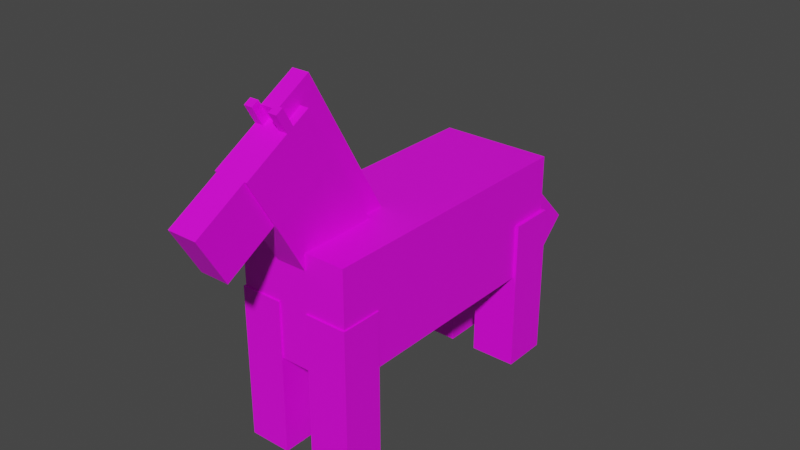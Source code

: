 # Source: examobs_horse.blend  (saved by Blender 3.0.42; exported with 4.5.12 LTS)
import bpy
from mathutils import Matrix  # noqa: F401  (used for matrix-valued properties, if any)

bpy.ops.wm.read_factory_settings(use_empty=True)
scene = bpy.context.scene
scene.name = 'Scene'

# ---- collections
col_collection = bpy.data.collections.new('Collection'); scene.collection.children.link(col_collection)

# ---- images (referenced by path relative to the original .blend; pixels are not part of the script)
import os
ASSET_DIR = os.environ.get("B2B_ASSET_DIR", "")  # directory of the original .blend (textures are referenced by path, not embedded)
HERE = os.path.dirname(os.path.abspath(__file__))  # packed textures are extracted next to this script under _unpacked/

def load_image(name, relpath, width, height, colorspace="sRGB"):
    """Load a texture the original file referenced (path relative to the .blend, or extracted next to this script)."""
    p = next((c for c in (os.path.join(HERE, relpath), os.path.join(ASSET_DIR, relpath)) if relpath and os.path.exists(c)), "")
    if p:
        img = bpy.data.images.load(p, check_existing=True)
        img.name = name
    else:  # same state as the original file: an image datablock whose file is absent (Cycles renders it pink)
        img = bpy.data.images.new(name, width, height)
        img.source = "FILE"
        img.filepath = "//" + (relpath or name)
    img.colorspace_settings.name = colorspace
    return img
img_examobs_horse_brown_png_001 = load_image('examobs_horse_brown.png.001', 'examobs_horse_brown.png', 1024, 1024, 'sRGB')

# ---- materials (node trees are filled in below, after node groups)
mat_material_001 = bpy.data.materials.new('Material.001')
mat_material_001.use_transparent_shadow = False

# ---- material node trees
mat_material_001.use_nodes = True; mat_material_001.node_tree.nodes.clear()
_N = mat_material_001.node_tree.nodes; _L = mat_material_001.node_tree.links
n0 = _N.new('ShaderNodeOutputMaterial'); n0.name = 'Material Output'; n0.location = (300, 300)
n1 = _N.new('ShaderNodeTexImage'); n1.name = 'Image Texture'; n1.location = (-327, 306)
n1.image = img_examobs_horse_brown_png_001
n1.interpolation = 'Closest'
n2 = _N.new('ShaderNodeBsdfPrincipled'); n2.name = 'Principled BSDF'; n2.location = (-7, 314)
n2.distribution = 'GGX'
n2.subsurface_method = 'RANDOM_WALK_SKIN'
n2.inputs[3].default_value = 1.45
n2.inputs[27].default_value = (0.0, 0.0, 0.0, 1.0)
n2.inputs[28].default_value = 1.0
_L.new(n1.outputs[0], n2.inputs[0])
_L.new(n2.outputs[0], n0.inputs[0])
n0.is_active_output = True

# ---- world
world_world = bpy.data.worlds.new('World'); scene.world = world_world
world_world.use_nodes = True; world_world.node_tree.nodes.clear()
_N = world_world.node_tree.nodes; _L = world_world.node_tree.links
n0 = _N.new('ShaderNodeOutputWorld'); n0.name = 'World Output'; n0.location = (300, 300)
n1 = _N.new('ShaderNodeBackground'); n1.name = 'Background'; n1.location = (10, 300)
n1.inputs[0].default_value = (0.05088, 0.05088, 0.05088, 1.0)
_L.new(n1.outputs[0], n0.inputs[0])
n0.is_active_output = True
world_world.color = (0.05088, 0.05088, 0.05088)
world_world.use_sun_shadow = False
world_world.sun_shadow_jitter_overblur = 0.0

# ---- meshes
me_cube_006 = bpy.data.meshes.new('Cube.006')
me_cube_006.from_pydata([(-1.018, -8.154, -0.3872), (-1.205, -12.13, 6.499), (-1.018, -3.446, 2.331), (-1.205, -7.422, 9.217), (1.018, -8.154, -0.3872), (1.205, -12.13, 6.499), (1.018, -3.446, 2.331), (1.205, -7.422, 9.217), (-1.205, -14.03, 9.789), (-1.205, -9.321, 12.51), (1.205, -9.321, 12.51), (1.205, -14.03, 9.789), (0.6024, -10.5, 11.83), (0.509, -3.446, 2.331), (-0.509, -3.446, 2.331), (-0.6024, -9.321, 12.51), (0.6024, -9.321, 12.51), (-0.6024, -10.5, 11.83), (1.038, -14.03, 9.789), (-1.038, -14.03, 9.789), (1.205, -10.5, 11.83), (-1.205, -10.5, 11.83), (0.509, -2.187, 3.058), (-0.509, -2.187, 3.058), (0.6024, -8.062, 13.23), (-0.6024, -8.062, 13.23), (0.6024, -11.04, 12.77), (-0.6024, -11.04, 12.77), (-0.6024, -8.604, 14.17), (0.6024, -8.604, 14.17), (1.205, -10.98, 11.55), (0.6024, -10.98, 11.55), (-1.205, -10.98, 11.55), (-0.6024, -10.98, 11.55), (-0.6024, -11.7, 12.79), (-0.6024, -11.21, 13.07), (0.6024, -11.7, 12.79), (0.6024, -11.21, 13.07), (1.205, -11.21, 13.07), (-1.205, -11.7, 12.79), (-1.205, -11.21, 13.07), (1.205, -11.7, 12.79), (1.038, -15.66, 4.46), (-1.038, -15.66, 4.46), (1.038, -12.13, 6.499), (-1.038, -12.13, 6.499), (1.038, -17.56, 7.75), (-1.038, -17.56, 7.75), (-4.0, -10.0, -4.0), (-4.0, -10.0, 4.0), (-4.0, 10.0, -4.0), (-4.0, 10.0, 4.0), (4.0, -10.0, -4.0), (4.0, -10.0, 4.0), (4.0, 10.0, -4.0), (4.0, 10.0, 4.0), (1.1, -10.12, -11.0), (1.1, -10.12, -4.768e-07), (1.1, -7.119, -11.0), (1.1, -7.119, 0.0), (4.1, -10.12, -11.0), (4.1, -10.12, -4.768e-07), (4.1, -7.119, -11.0), (4.1, -7.119, 0.0), (0.95, 6.931, -11.0), (0.95, 6.931, 2.861e-06), (0.95, 10.23, -11.0), (0.95, 10.23, 2.384e-06), (4.25, 6.931, -11.0), (4.25, 6.931, 2.861e-06), (4.25, 10.23, -11.0), (4.25, 10.23, 2.384e-06), (-4.1, -10.12, -11.0), (-4.1, -10.12, -4.768e-07), (-4.1, -7.119, -11.0), (-4.1, -7.119, 0.0), (-1.1, -10.12, -11.0), (-1.1, -10.12, -4.768e-07), (-1.1, -7.119, -11.0), (-1.1, -7.119, 0.0), (-4.25, 6.931, -11.0), (-4.25, 6.931, 2.861e-06), (-4.25, 10.23, -11.0), (-4.25, 10.23, 2.384e-06), (-0.95, 6.931, -11.0), (-0.95, 6.931, 2.861e-06), (-0.95, 10.23, -11.0), (-0.95, 10.23, 2.384e-06), (-1.307, 6.833, 0.8795), (-1.307, 9.722, 3.647), (-1.307, 14.08, -6.679), (-1.307, 16.96, -3.911), (1.307, 6.833, 0.8795), (1.307, 9.722, 3.647), (1.307, 14.08, -6.679), (1.307, 16.96, -3.911)], [], [(0, 1, 3, 2), (6, 7, 5, 4), (4, 5, 44, 45, 1, 0), (2, 14, 13, 6, 4, 0), (3, 1, 8, 32, 21, 9), (10, 16, 12, 20), (5, 7, 10, 20, 30, 11), (1, 45, 19, 8), (13, 14, 23, 22), (13, 16, 10, 7, 6), (3, 9, 15, 14, 2), (12, 17, 33, 31), (17, 12, 26, 27), (21, 32, 39, 40), (21, 17, 15, 9), (23, 25, 24, 22), (14, 15, 25, 23), (12, 16, 24, 29, 26), (16, 13, 22, 24), (15, 17, 27, 28, 25), (24, 25, 28, 29), (38, 37, 36, 41), (31, 33, 32, 8, 19, 18, 11, 30), (32, 33, 34, 39), (39, 34, 35, 40), (31, 30, 41, 36), (17, 21, 40, 35), (12, 31, 36, 37), (30, 20, 38, 41), (20, 12, 37, 38), (33, 17, 35, 34), (26, 29, 28, 27), (18, 19, 47, 46), (47, 43, 42, 46), (18, 44, 5, 11), (19, 45, 43, 47), (44, 18, 46, 42), (45, 44, 42, 43), (48, 49, 51, 50), (50, 51, 55, 54), (54, 55, 53, 52), (52, 53, 49, 48), (50, 54, 52, 48), (55, 51, 49, 53), (56, 57, 59, 58), (58, 59, 63, 62), (62, 63, 61, 60), (60, 61, 57, 56), (58, 62, 60, 56), (63, 59, 57, 61), (64, 65, 67, 66), (66, 67, 71, 70), (70, 71, 69, 68), (68, 69, 65, 64), (66, 70, 68, 64), (71, 67, 65, 69), (72, 73, 75, 74), (74, 75, 79, 78), (78, 79, 77, 76), (76, 77, 73, 72), (74, 78, 76, 72), (79, 75, 73, 77), (80, 81, 83, 82), (82, 83, 87, 86), (86, 87, 85, 84), (84, 85, 81, 80), (82, 86, 84, 80), (87, 83, 81, 85), (88, 89, 91, 90), (90, 91, 95, 94), (94, 95, 93, 92), (92, 93, 89, 88), (90, 94, 92, 88), (95, 91, 89, 93)])
_uv = me_cube_006.uv_layers.new(name='UVMap')
_uv.uv.foreach_set('vector', [0.5, 0.75, 0.75, 0.75, 0.75, 1.0, 0.5, 1.0, 0.5, 0.75, 0.75, 0.75, 0.75, 1.0, 0.5, 1.0, 0.5, 1.0, 0.5, 0.75, 0.6562, 0.75, 0.75, 0.75, 0.75, 0.8125, 0.75, 1.0, 0.0, 0.75, 0.05469, 0.75, 0.125, 0.75, 0.25, 0.75, 0.25, 1.0, 0.0, 1.0, 0.75, 1.0, 0.75, 0.6875, 0.875, 0.6875, 0.875, 0.875, 0.875, 0.9062, 0.875, 1.0, 0.5469, 0.875, 0.5938, 0.875, 0.5938, 0.9375, 0.5469, 0.9375, 1.0, 0.6875, 1.0, 1.0, 0.875, 1.0, 0.875, 0.9062, 0.875, 0.875, 0.875, 0.6875, 0.6953, 0.9727, 0.6172, 0.9219, 0.6172, 0.7852, 0.6641, 0.8359, 0.25, 1.0, 0.0, 1.0, 0.0, 0.75, 0.25, 0.75, 0.5703, 0.7695, 0.5703, 0.7656, 0.5156, 0.8242, 0.5625, 0.9883, 0.5156, 0.7695, 0.6602, 0.832, 0.625, 0.7773, 0.6094, 0.7773, 0.6094, 0.9414, 0.5898, 0.9414, 0.5547, 0.8164, 0.6758, 0.8203, 0.6758, 0.8438, 0.5547, 0.8398, 0.4297, 0.9258, 0.2891, 0.9258, 0.2891, 0.8828, 0.4297, 0.8828, 0.7422, 0.8164, 0.7422, 0.8398, 0.7031, 0.8242, 0.7031, 0.8242, 0.6406, 0.9375, 0.5938, 0.9375, 0.5938, 0.875, 0.6406, 0.875, 0.25, 0.75, 0.4062, 0.75, 0.4062, 0.9375, 0.25, 0.9375, 0.4375, 0.75, 0.4375, 0.9375, 0.25, 0.9375, 0.25, 0.75, 0.4062, 0.9375, 0.5, 1.0, 0.5, 1.0, 0.5, 1.0, 0.25, 1.0, 0.4375, 0.75, 0.4375, 0.9375, 0.25, 0.9375, 0.25, 0.75, 0.4375, 0.8125, 0.4375, 1.0, 0.4062, 1.0, 0.5, 0.75, 0.5, 0.75, 0.5, 1.0, 0.5, 0.75, 0.5, 0.75, 0.5, 1.0, 0.7031, 0.832, 0.707, 0.8281, 0.707, 0.832, 0.7031, 0.832, 0.6562, 1.0, 0.5938, 1.0, 0.5, 1.0, 0.5, 0.75, 0.5, 0.75, 0.75, 0.75, 0.75, 0.75, 0.75, 1.0, 0.7422, 0.8398, 0.6797, 0.8359, 0.7031, 0.8242, 0.7031, 0.8242, 0.7031, 0.8242, 0.7031, 0.8242, 0.7031, 0.8242, 0.7031, 0.8242, 0.7305, 0.8438, 0.6758, 0.8633, 0.7031, 0.832, 0.707, 0.832, 0.6797, 0.8125, 0.7422, 0.8164, 0.7031, 0.8242, 0.7031, 0.8242, 0.7305, 0.8164, 0.7305, 0.8438, 0.707, 0.832, 0.707, 0.8281, 0.6758, 0.8633, 0.6758, 0.832, 0.7031, 0.832, 0.7031, 0.832, 0.6758, 0.832, 0.7305, 0.8164, 0.707, 0.8281, 0.7031, 0.832, 0.6797, 0.8359, 0.6797, 0.8125, 0.7031, 0.8242, 0.7031, 0.8242, 0.25, 1.0, 0.25, 0.8125, 0.4062, 0.8125, 0.4062, 1.0, 0.75, 0.75, 0.5, 0.75, 0.5, 0.5938, 0.75, 0.5938, 0.75, 0.6562, 0.5, 0.6562, 0.5, 0.5938, 0.75, 0.5938, 0.6406, 0.9648, 0.6406, 0.793, 0.6953, 0.793, 0.6562, 0.9648, 0.75, 0.75, 0.5, 0.75, 0.5, 0.5938, 0.75, 0.5938, 0.75, 0.75, 0.5, 0.75, 0.5, 0.5938, 0.75, 0.5938, 0.75, 0.5938, 0.75, 0.75, 0.5, 0.75, 0.5, 0.5938, 0.5, 0.75, 0.75, 0.75, 0.75, 1.0, 0.5, 1.0, 0.5, 0.75, 0.75, 0.75, 0.75, 1.0, 0.5, 1.0, 0.5, 0.75, 0.75, 0.75, 0.75, 1.0, 0.5, 1.0, 0.5, 0.75, 0.75, 0.75, 0.75, 1.0, 0.5, 1.0, 0.5, 0.7539, 0.75, 0.7539, 0.75, 1.004, 0.5, 1.004, 0.5, 0.7539, 0.75, 0.7539, 0.75, 1.0, 0.5, 1.0, 1.0, 0.125, 1.0, 0.6562, 0.75, 0.6562, 0.75, 0.125, 0.75, 0.125, 0.75, 0.6562, 1.0, 0.6562, 1.0, 0.125, 1.0, 0.125, 1.0, 0.6562, 0.75, 0.6562, 0.75, 0.125, 0.75, 0.125, 0.75, 0.6562, 1.0, 0.6562, 1.0, 0.125, 0.75, 0.125, 1.0, 0.125, 1.0, 0.1875, 0.75, 0.1875, 0.75, 0.4062, 1.0, 0.4062, 1.0, 0.6562, 0.75, 0.6562, 1.0, 0.125, 1.0, 0.6562, 0.75, 0.6562, 0.75, 0.125, 1.0, 0.125, 1.0, 0.6562, 0.75, 0.6562, 0.75, 0.125, 1.0, 0.125, 1.0, 0.6562, 0.75, 0.6562, 0.75, 0.125, 1.0, 0.125, 1.0, 0.6562, 0.75, 0.6562, 0.75, 0.125, 0.75, 0.125, 1.0, 0.125, 1.0, 0.1875, 0.75, 0.1875, 0.75, 0.4062, 1.0, 0.4062, 1.0, 0.6562, 0.75, 0.6562, 1.0, 0.125, 1.0, 0.6562, 0.75, 0.6562, 0.75, 0.125, 1.0, 0.125, 1.0, 0.6562, 0.75, 0.6562, 0.75, 0.125, 1.0, 0.125, 1.0, 0.6562, 0.75, 0.6562, 0.75, 0.125, 1.0, 0.125, 1.0, 0.6562, 0.75, 0.6562, 0.75, 0.125, 0.75, 0.125, 1.0, 0.125, 1.0, 0.1875, 0.75, 0.1875, 0.75, 0.4062, 1.0, 0.4062, 1.0, 0.6562, 0.75, 0.6562, 1.0, 0.125, 1.0, 0.6562, 0.75, 0.6562, 0.75, 0.125, 1.0, 0.125, 1.0, 0.6562, 0.75, 0.6562, 0.75, 0.125, 1.0, 0.125, 1.0, 0.6562, 0.75, 0.6562, 0.75, 0.125, 1.0, 0.125, 1.0, 0.6562, 0.75, 0.6562, 0.75, 0.125, 0.75, 0.125, 1.0, 0.125, 1.0, 0.1875, 0.75, 0.1875, 0.75, 0.4062, 1.0, 0.4062, 1.0, 0.6562, 0.75, 0.6562, 0.25, 0.75, 0.5, 0.75, 0.5, 1.0, 0.25, 1.0, 0.25, 1.0, 0.5, 1.0, 0.5, 0.75, 0.25, 0.75, 0.25, 0.75, 0.5, 0.75, 0.5, 1.0, 0.25, 1.0, 0.25, 0.75, 0.5, 0.75, 0.5, 1.0, 0.25, 1.0, 0.25, 0.75, 0.5, 0.75, 0.5, 1.0, 0.25, 1.0, 0.5, 0.75, 0.25, 0.75, 0.25, 1.0, 0.5, 1.0])
me_cube_006.materials.append(mat_material_001)
me_cube_006.use_remesh_fix_poles = True
me_cube_006.use_remesh_preserve_attributes = False
me_cube_006.update()
arm_armature = bpy.data.armatures.new('Armature')  # bones are not reproduced

# ---- objects
ob_cube_005 = bpy.data.objects.new('Cube.005', me_cube_006)
ob_armature = bpy.data.objects.new('Armature', arm_armature)

# ---- transforms, parenting, visibility, modifiers, constraints
ob_cube_005.parent = ob_armature
ob_cube_005.location = (0.0, 0.0, 0.0)
_vg = ob_cube_005.vertex_groups.new(name='Bone')
_vg.add([0, 1, 2, 3, 4, 5, 6, 7, 8, 9, 10, 11, 12, 13, 14, 15, 16, 17, 18, 19, 20, 21, 22, 23, 24, 25, 26, 27, 28, 29, 30, 31, 32, 33, 34, 35, 36, 37, 38, 39, 40, 41, 42, 43, 44, 45, 46, 47, 48, 49, 50, 51, 52, 53, 54, 55, 56, 57, 58, 59, 60, 61, 62, 63, 64, 65, 66, 67, 68, 69, 70, 71, 72, 73, 74, 75, 76, 77, 78, 79, 80, 81, 82, 83, 84, 85, 86, 87, 88, 89, 90, 91, 92, 93, 94, 95], 1.0, 'REPLACE')
_vg = ob_cube_005.vertex_groups.new(name='Bone.001')
for _i, _w in zip([0, 1, 2, 3, 4, 5, 6, 7, 13, 14, 22, 23, 42, 43, 44, 45], [0.5113, 0.05435, 0.8205, 0.09318, 0.5127, 0.03796, 0.8486, 0.06736, 0.903, 0.8812, 0.9912, 0.9802, 0.004593, 0.005764, 0.03777, 0.047]): _vg.add([_i], _w, 'REPLACE')
_vg = ob_cube_005.vertex_groups.new(name='Bone.002')
for _i, _w in zip([0, 1, 2, 3, 4, 5, 6, 7, 8, 9, 10, 11, 12, 13, 14, 15, 16, 17, 18, 19, 20, 21, 22, 23, 24, 25, 26, 27, 28, 29, 30, 31, 32, 33, 34, 35, 36, 37, 38, 39, 40, 41, 42, 43, 44, 45, 46, 47], [0.4887, 0.9456, 0.1795, 0.9068, 0.4873, 0.962, 0.1514, 0.9326, 1.0, 1.0, 1.0, 1.0, 1.0, 0.097, 0.1188, 1.0, 1.0, 1.0, 1.0, 1.0, 1.0, 1.0, 0.008755, 0.0198, 1.0, 1.0, 1.0, 1.0, 1.0, 1.0, 1.0, 1.0, 1.0, 1.0, 1.0, 1.0, 1.0, 1.0, 1.0, 1.0, 1.0, 1.0, 0.9954, 0.9942, 0.9622, 0.953, 1.0, 1.0]): _vg.add([_i], _w, 'REPLACE')
_vg = ob_cube_005.vertex_groups.new(name='Bone.003')
_vg = ob_cube_005.vertex_groups.new(name='Bone.004')
for _i, _w in zip([49, 52, 53], [0.2382, 1.0, 0.5094]): _vg.add([_i], _w, 'REPLACE')
_vg = ob_cube_005.vertex_groups.new(name='Bone.012')
for _i, _w in zip([48, 49, 51, 52, 53, 54, 55, 56, 57, 58, 59, 60, 61, 62, 63], [0.0, 0.0, 0.0, 0.0, 0.0, 0.0, 0.0, 1.0, 1.0, 1.0, 1.0, 1.0, 1.0, 1.0, 1.0]): _vg.add([_i], _w, 'REPLACE')
_vg = ob_cube_005.vertex_groups.new(name='Bone.005')
for _i, _w in zip([48, 49, 53, 73, 75, 77, 79], [1.0, 0.5107, 0.2383, 0.391, 0.4042, 0.4044, 0.4422]): _vg.add([_i], _w, 'REPLACE')
_vg = ob_cube_005.vertex_groups.new(name='Bone.009')
for _i, _w in zip([48, 49, 50, 51, 52, 53, 54, 55, 72, 73, 74, 75, 76, 77, 78, 79], [0.0, 0.0, 0.0, 0.0, 0.0, 0.0, 0.0, 0.0, 1.0, 0.609, 1.0, 0.5958, 1.0, 0.5956, 1.0, 0.5578]): _vg.add([_i], _w, 'REPLACE')
_vg = ob_cube_005.vertex_groups.new(name='Bone.006')
for _i, _w in zip([49, 51, 53, 55, 88, 89, 90, 91, 92, 93, 94, 95], [0.2512, 0.8822, 0.2523, 0.8886, 0.0, 0.0, 0.0, 0.0, 0.0, 0.0, 0.0, 0.0]): _vg.add([_i], _w, 'REPLACE')
_vg = ob_cube_005.vertex_groups.new(name='Bone.007')
for _i, _w in zip([54, 55, 65, 67, 69, 71, 88, 89, 90, 91, 92, 93, 94, 95], [1.0, 0.1114, 0.4442, 0.4003, 0.4, 0.3846, 0.0, 0.0, 0.0, 0.0, 0.0, 0.0, 0.0, 0.0]): _vg.add([_i], _w, 'REPLACE')
_vg = ob_cube_005.vertex_groups.new(name='Bone.011')
for _i, _w in zip([48, 49, 50, 51, 52, 53, 54, 55, 64, 65, 66, 67, 68, 69, 70, 71, 72, 73, 74, 75, 76, 77, 78, 79, 88, 89, 90, 91], [0.0, 0.0, 0.0, 0.0, 0.0, 0.0, 0.0, 0.0, 1.0, 0.5558, 1.0, 0.5997, 1.0, 0.6, 1.0, 0.6154, 0.0, 0.0, 0.0, 0.0, 0.0, 0.0, 0.0, 0.0, 0.0, 0.0, 0.0, 0.0]): _vg.add([_i], _w, 'REPLACE')
_vg = ob_cube_005.vertex_groups.new(name='Bone.008')
for _i, _w in zip([50, 51, 88, 89, 90, 91, 92, 93, 94, 95], [1.0, 0.1178, 0.0, 0.0, 0.0, 0.0, 0.0, 0.0, 0.0, 0.0]): _vg.add([_i], _w, 'REPLACE')
_vg = ob_cube_005.vertex_groups.new(name='Bone.010')
for _i, _w in zip([48, 49, 50, 51, 52, 54, 55, 72, 73, 74, 75, 76, 77, 78, 79, 80, 81, 82, 83, 84, 85, 86, 87, 88, 89, 90, 91], [0.0, 0.0, 0.0, 0.0, 0.0, 0.0, 0.0, 0.0, 0.0, 0.0, 0.0, 0.0, 0.0, 0.0, 0.0, 1.0, 1.0, 1.0, 1.0, 1.0, 1.0, 1.0, 1.0, 0.0, 0.0, 0.0, 0.0]): _vg.add([_i], _w, 'REPLACE')
_vg = ob_cube_005.vertex_groups.new(name='Bone.015')
_vg.add([88, 89, 90, 91, 92, 93, 94, 95], 1.0, 'REPLACE')
_m = ob_cube_005.modifiers.new('Armature', 'ARMATURE')
_m.object = ob_armature
ob_armature.location = (0.0, 0.0, 0.0)
ob_armature.show_in_front = True

# ---- collection membership
col_collection.objects.link(ob_cube_005)
col_collection.objects.link(ob_armature)

# ---- scene / render settings (as saved in the file)
scene.frame_start = 1; scene.frame_end = 70; scene.frame_set(1)
scene.render.engine = 'BLENDER_EEVEE_NEXT'
scene.cycles.sampling_pattern = 'TABULATED_SOBOL'
scene.cycles.use_light_tree = False
scene.view_settings.view_transform = 'Filmic'
bpy.context.view_layer.update()

# ---- added for rendering (the .blend has no active camera and no usable light): camera, sun
cam_auto = bpy.data.cameras.new('AutoCamera')
cam_auto.lens = 50.0
cam_auto.sensor_width = 36.0
cam_auto.clip_end = 1000.0
ob_auto_camera = bpy.data.objects.new('AutoCamera', cam_auto)
scene.collection.objects.link(ob_auto_camera)
ob_auto_camera.location = (40.3064, -48.6658, 33.8313)
ob_auto_camera.rotation_euler = (1.09748, -7.21219e-08, 0.694738)
scene.camera = ob_auto_camera
light_auto_sun = bpy.data.lights.new('AutoSun', 'SUN')
light_auto_sun.energy = 3.0
light_auto_sun.angle = 0.0523599
ob_auto_sun = bpy.data.objects.new('AutoSun', light_auto_sun)
scene.collection.objects.link(ob_auto_sun)
ob_auto_sun.rotation_euler = (0.872665, 0.174533, 0.523599)
bpy.context.view_layer.update()
